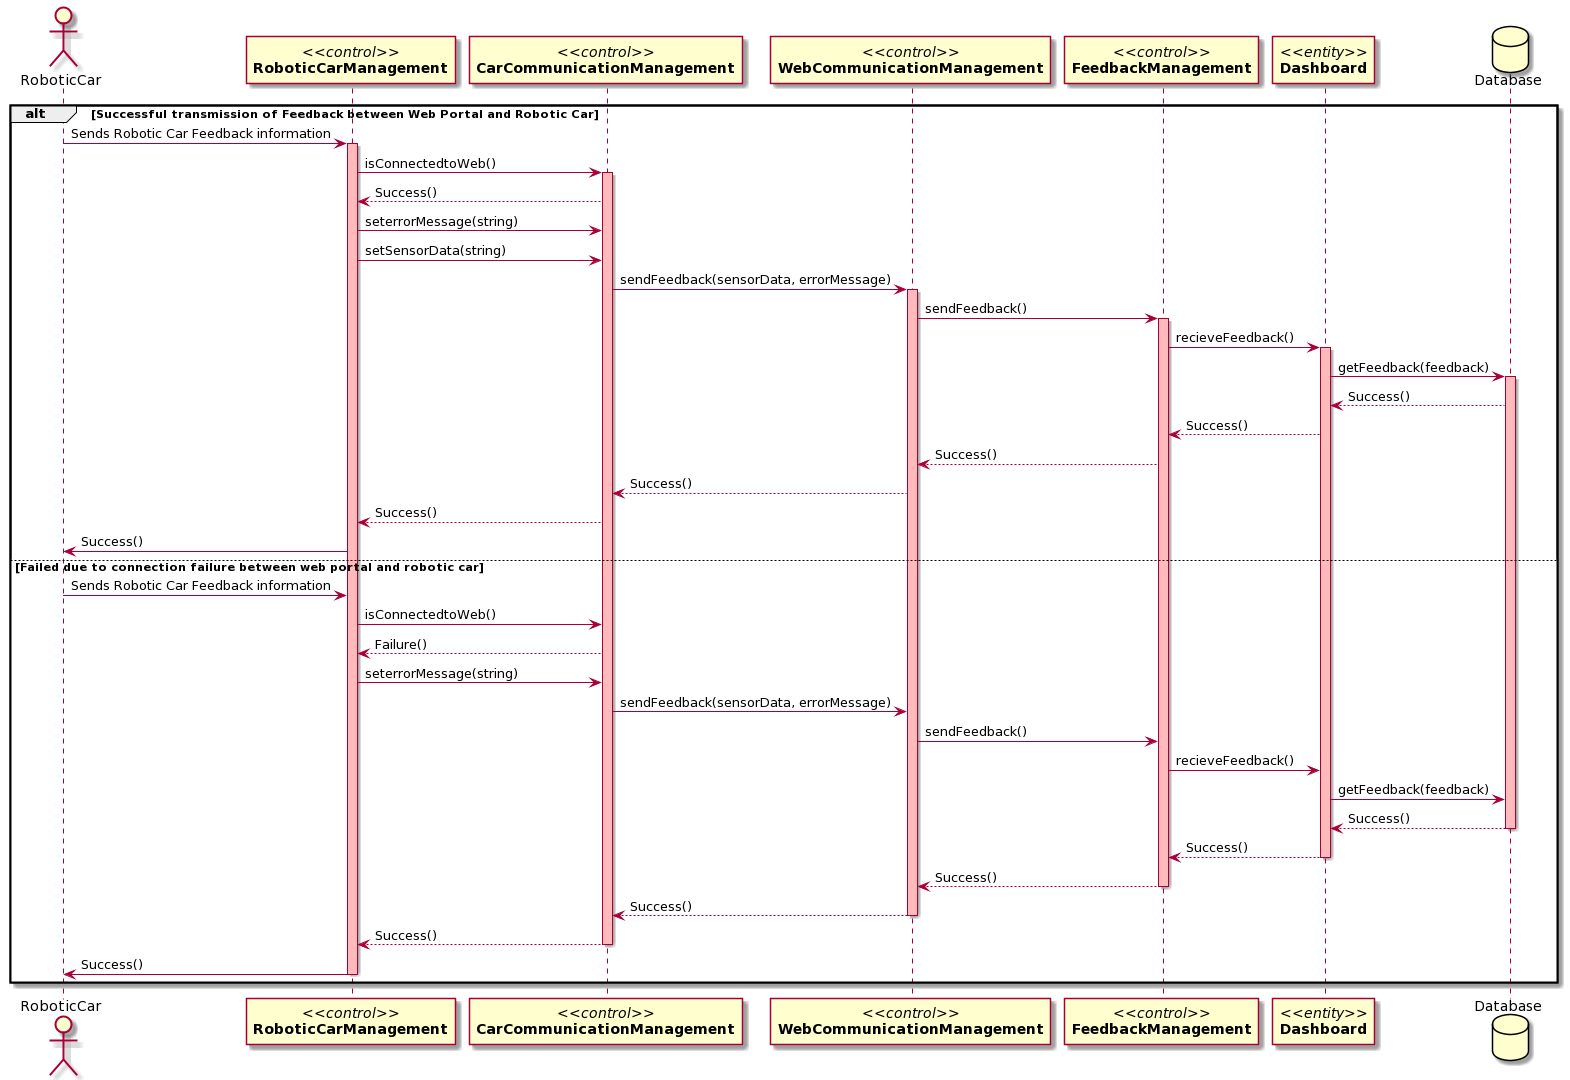

The diagram above was rendered by PlantUML. Its source (embedded in the PNG):
@startuml
actor RoboticCar
participant "//<<control>>//\n**RoboticCarManagement**" as A
participant "//<<control>>//\n**CarCommunicationManagement**" as B
participant "//<<control>>//\n**WebCommunicationManagement**" as C
participant "//<<control>>//\n**FeedbackManagement**" as D
participant "//<<entity>>//\n**Dashboard**" as E
database Database

alt Successful transmission of Feedback between Web Portal and Robotic Car



RoboticCar-> A:Sends Robotic Car Feedback information
activate A #FFBBBB

A -> B: isConnectedtoWeb()
activate B #FFBBBB
B --> A: Success()
A -> B: seterrorMessage(string)
A -> B: setSensorData(string)

B -> C: sendFeedback(sensorData, errorMessage)
activate C #FFBBBB

C -> D: sendFeedback()
activate D #FFBBBB

D -> E: recieveFeedback()
activate E #FFBBBB

E -> Database: getFeedback(feedback)
activate Database #FFBBBB

Database--> E: Success()
 
E --> D: Success()

D --> C: Success()

C --> B: Success()

B --> A: Success()

A -> RoboticCar: Success()

else Failed due to connection failure between web portal and robotic car

RoboticCar-> A:Sends Robotic Car Feedback information
A -> B: isConnectedtoWeb()
B --> A: Failure()
A -> B: seterrorMessage(string)


B -> C: sendFeedback(sensorData, errorMessage)


C -> D: sendFeedback()


D -> E: recieveFeedback()


E -> Database: getFeedback(feedback)

Database--> E: Success()

deactivate Database

E --> D: Success()
deactivate E 

D --> C: Success()
deactivate D

C --> B: Success()
deactivate C

B --> A: Success()
deactivate B

A -> RoboticCar: Success()
deactivate A
end
@enduml